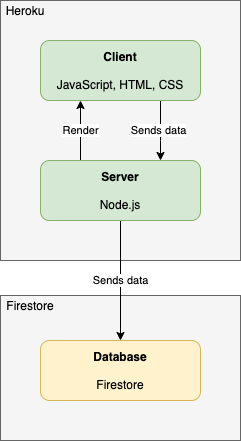

The diagram above was exported from draw.io. Its source (the exported page's mxGraphModel, read from the mxfile embedded in the PNG):
<mxGraphModel dx="1306" dy="645" grid="1" gridSize="10" guides="1" tooltips="1" connect="1" arrows="1" fold="1" page="1" pageScale="1" pageWidth="827" pageHeight="1169" math="0" shadow="0">
  <root>
    <mxCell id="LUwtwMUC0KFrTAx0LICD-0" />
    <mxCell id="LUwtwMUC0KFrTAx0LICD-1" parent="LUwtwMUC0KFrTAx0LICD-0" />
    <mxCell id="4VBRavWsclrdPePDCaV3-4" value="" style="rounded=0;whiteSpace=wrap;html=1;fillColor=#f5f5f5;strokeColor=#666666;fontColor=#333333;" vertex="1" parent="LUwtwMUC0KFrTAx0LICD-1">
      <mxGeometry x="320" y="455" width="240" height="145" as="geometry" />
    </mxCell>
    <mxCell id="4VBRavWsclrdPePDCaV3-3" value="" style="rounded=0;whiteSpace=wrap;html=1;fillColor=#f5f5f5;strokeColor=#666666;fontColor=#333333;" vertex="1" parent="LUwtwMUC0KFrTAx0LICD-1">
      <mxGeometry x="320" y="160" width="240" height="260" as="geometry" />
    </mxCell>
    <mxCell id="LUwtwMUC0KFrTAx0LICD-6" style="edgeStyle=orthogonalEdgeStyle;rounded=0;orthogonalLoop=1;jettySize=auto;html=1;entryX=0.75;entryY=0;entryDx=0;entryDy=0;" edge="1" parent="LUwtwMUC0KFrTAx0LICD-1" source="LUwtwMUC0KFrTAx0LICD-2" target="LUwtwMUC0KFrTAx0LICD-3">
      <mxGeometry relative="1" as="geometry">
        <Array as="points">
          <mxPoint x="480" y="300" />
          <mxPoint x="480" y="300" />
        </Array>
      </mxGeometry>
    </mxCell>
    <mxCell id="4VBRavWsclrdPePDCaV3-1" value="Sends data" style="edgeLabel;html=1;align=center;verticalAlign=middle;resizable=0;points=[];" vertex="1" connectable="0" parent="LUwtwMUC0KFrTAx0LICD-6">
      <mxGeometry x="-0.0413" y="-3" relative="1" as="geometry">
        <mxPoint as="offset" />
      </mxGeometry>
    </mxCell>
    <mxCell id="LUwtwMUC0KFrTAx0LICD-2" value="&lt;b&gt;Client&lt;/b&gt;&lt;br&gt;&lt;br&gt;JavaScript, HTML, CSS" style="rounded=1;whiteSpace=wrap;html=1;fillColor=#d5e8d4;strokeColor=#82b366;" vertex="1" parent="LUwtwMUC0KFrTAx0LICD-1">
      <mxGeometry x="360" y="200" width="160" height="60" as="geometry" />
    </mxCell>
    <mxCell id="LUwtwMUC0KFrTAx0LICD-5" style="edgeStyle=orthogonalEdgeStyle;rounded=0;orthogonalLoop=1;jettySize=auto;html=1;entryX=0.25;entryY=1;entryDx=0;entryDy=0;exitX=0.25;exitY=0;exitDx=0;exitDy=0;" edge="1" parent="LUwtwMUC0KFrTAx0LICD-1" source="LUwtwMUC0KFrTAx0LICD-3" target="LUwtwMUC0KFrTAx0LICD-2">
      <mxGeometry relative="1" as="geometry" />
    </mxCell>
    <mxCell id="4VBRavWsclrdPePDCaV3-0" value="Render" style="edgeLabel;html=1;align=center;verticalAlign=middle;resizable=0;points=[];" vertex="1" connectable="0" parent="LUwtwMUC0KFrTAx0LICD-5">
      <mxGeometry x="0.0413" y="1" relative="1" as="geometry">
        <mxPoint as="offset" />
      </mxGeometry>
    </mxCell>
    <mxCell id="LUwtwMUC0KFrTAx0LICD-10" value="Sends data" style="edgeStyle=orthogonalEdgeStyle;rounded=0;orthogonalLoop=1;jettySize=auto;html=1;entryX=0.5;entryY=0;entryDx=0;entryDy=0;" edge="1" parent="LUwtwMUC0KFrTAx0LICD-1" source="LUwtwMUC0KFrTAx0LICD-3" target="LUwtwMUC0KFrTAx0LICD-4">
      <mxGeometry relative="1" as="geometry" />
    </mxCell>
    <mxCell id="LUwtwMUC0KFrTAx0LICD-3" value="&lt;b&gt;Server&lt;/b&gt;&lt;br&gt;&lt;br&gt;Node.js" style="rounded=1;whiteSpace=wrap;html=1;fillColor=#d5e8d4;strokeColor=#82b366;" vertex="1" parent="LUwtwMUC0KFrTAx0LICD-1">
      <mxGeometry x="360" y="320" width="160" height="60" as="geometry" />
    </mxCell>
    <mxCell id="LUwtwMUC0KFrTAx0LICD-4" value="&lt;b&gt;Database&lt;/b&gt;&lt;br&gt;&lt;br&gt;Firestore" style="rounded=1;whiteSpace=wrap;html=1;fillColor=#fff2cc;strokeColor=#d6b656;" vertex="1" parent="LUwtwMUC0KFrTAx0LICD-1">
      <mxGeometry x="360" y="500" width="160" height="60" as="geometry" />
    </mxCell>
    <mxCell id="4VBRavWsclrdPePDCaV3-5" value="Heroku" style="text;html=1;strokeColor=none;fillColor=none;align=center;verticalAlign=middle;whiteSpace=wrap;rounded=0;" vertex="1" parent="LUwtwMUC0KFrTAx0LICD-1">
      <mxGeometry x="320" y="160" width="50" height="20" as="geometry" />
    </mxCell>
    <mxCell id="4VBRavWsclrdPePDCaV3-6" value="Firestore" style="text;html=1;strokeColor=none;fillColor=none;align=center;verticalAlign=middle;whiteSpace=wrap;rounded=0;" vertex="1" parent="LUwtwMUC0KFrTAx0LICD-1">
      <mxGeometry x="320" y="455" width="60" height="20" as="geometry" />
    </mxCell>
  </root>
</mxGraphModel>